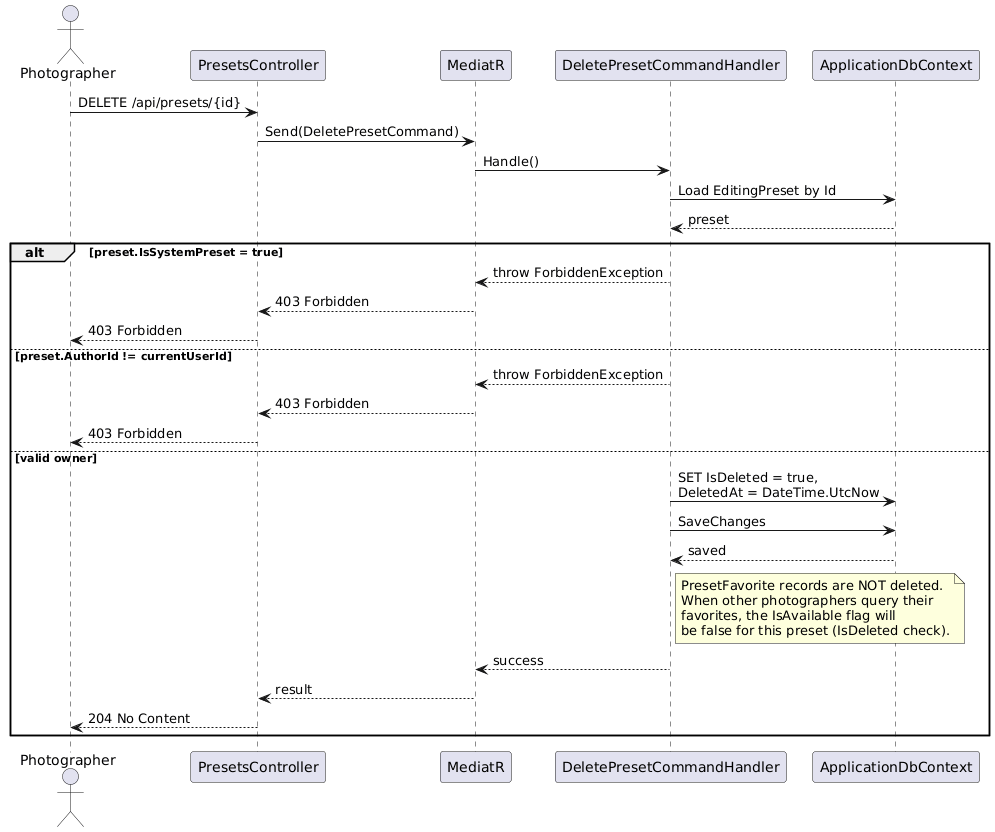

The diagram above was rendered by PlantUML. Its source (embedded in the PNG):
@startuml
actor Photographer as P
participant "PresetsController" as PC
participant "MediatR" as M
participant "DeletePresetCommandHandler" as H
participant "ApplicationDbContext" as DB

P -> PC : DELETE /api/presets/{id}
PC -> M : Send(DeletePresetCommand)
M -> H : Handle()

H -> DB : Load EditingPreset by Id
DB --> H : preset

alt preset.IsSystemPreset = true
  H --> M : throw ForbiddenException
  M --> PC : 403 Forbidden
  PC --> P : 403 Forbidden
else preset.AuthorId != currentUserId
  H --> M : throw ForbiddenException
  M --> PC : 403 Forbidden
  PC --> P : 403 Forbidden
else valid owner
  H -> DB : SET IsDeleted = true,\nDeletedAt = DateTime.UtcNow
  H -> DB : SaveChanges
  DB --> H : saved

  note right of H
    PresetFavorite records are NOT deleted.
    When other photographers query their
    favorites, the IsAvailable flag will
    be false for this preset (IsDeleted check).
  end note

  H --> M : success
  M --> PC : result
  PC --> P : 204 No Content
end
@enduml